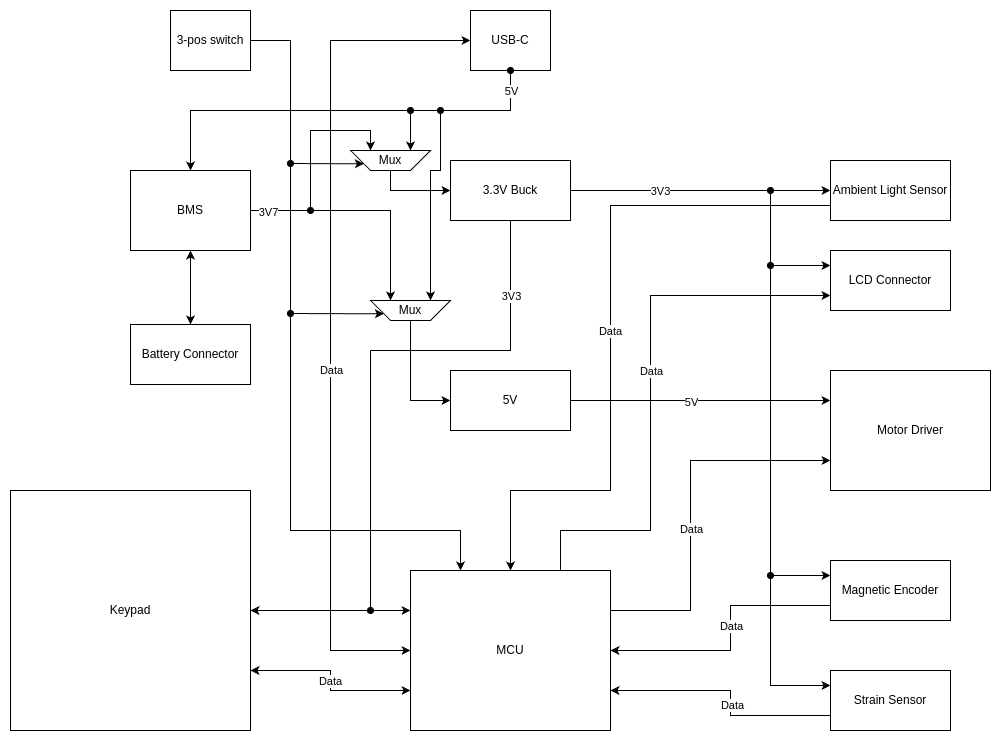

The diagram above was exported from draw.io. Its source (the exported page's mxGraphModel, read from the mxfile embedded in the PNG):
<mxGraphModel dx="1639" dy="927" grid="1" gridSize="10" guides="1" tooltips="1" connect="1" arrows="1" fold="1" page="1" pageScale="1" pageWidth="1169" pageHeight="827" math="0" shadow="0">
  <root>
    <mxCell id="0" />
    <mxCell id="1" parent="0" />
    <mxCell id="GmYDYf6V0mL1RIksBjV9-6" value="USB-C" style="rounded=0;whiteSpace=wrap;html=1;" parent="1" vertex="1">
      <mxGeometry x="540" y="40" width="80" height="60" as="geometry" />
    </mxCell>
    <mxCell id="GmYDYf6V0mL1RIksBjV9-7" value="3-pos switch" style="rounded=0;whiteSpace=wrap;html=1;" parent="1" vertex="1">
      <mxGeometry x="240" y="40" width="80" height="60" as="geometry" />
    </mxCell>
    <mxCell id="GmYDYf6V0mL1RIksBjV9-8" value="MCU" style="rounded=0;whiteSpace=wrap;html=1;" parent="1" vertex="1">
      <mxGeometry x="480" y="600" width="200" height="160" as="geometry" />
    </mxCell>
    <mxCell id="GmYDYf6V0mL1RIksBjV9-9" value="Keypad" style="rounded=0;whiteSpace=wrap;html=1;" parent="1" vertex="1">
      <mxGeometry x="80" y="520" width="240" height="240" as="geometry" />
    </mxCell>
    <mxCell id="GmYDYf6V0mL1RIksBjV9-10" value="Motor Driver" style="rounded=0;whiteSpace=wrap;html=1;" parent="1" vertex="1">
      <mxGeometry x="900" y="400" width="160" height="120" as="geometry" />
    </mxCell>
    <mxCell id="GmYDYf6V0mL1RIksBjV9-11" value="LCD Connector" style="rounded=0;whiteSpace=wrap;html=1;" parent="1" vertex="1">
      <mxGeometry x="900" y="280" width="120" height="60" as="geometry" />
    </mxCell>
    <mxCell id="GmYDYf6V0mL1RIksBjV9-12" value="Magnetic Encoder" style="rounded=0;whiteSpace=wrap;html=1;" parent="1" vertex="1">
      <mxGeometry x="900" y="590" width="120" height="60" as="geometry" />
    </mxCell>
    <mxCell id="GmYDYf6V0mL1RIksBjV9-13" value="Ambient Light Sensor" style="rounded=0;whiteSpace=wrap;html=1;" parent="1" vertex="1">
      <mxGeometry x="900" y="190" width="120" height="60" as="geometry" />
    </mxCell>
    <mxCell id="GmYDYf6V0mL1RIksBjV9-14" value="Strain Sensor" style="rounded=0;whiteSpace=wrap;html=1;" parent="1" vertex="1">
      <mxGeometry x="900" y="700" width="120" height="60" as="geometry" />
    </mxCell>
    <mxCell id="GmYDYf6V0mL1RIksBjV9-15" value="3.3V Buck" style="rounded=0;whiteSpace=wrap;html=1;" parent="1" vertex="1">
      <mxGeometry x="520" y="190" width="120" height="60" as="geometry" />
    </mxCell>
    <mxCell id="GmYDYf6V0mL1RIksBjV9-16" value="BMS" style="rounded=0;whiteSpace=wrap;html=1;" parent="1" vertex="1">
      <mxGeometry x="200" y="200" width="120" height="80" as="geometry" />
    </mxCell>
    <mxCell id="GmYDYf6V0mL1RIksBjV9-17" value="Battery Connector" style="rounded=0;whiteSpace=wrap;html=1;" parent="1" vertex="1">
      <mxGeometry x="200" y="354" width="120" height="60" as="geometry" />
    </mxCell>
    <mxCell id="GmYDYf6V0mL1RIksBjV9-24" value="" style="endArrow=classic;html=1;rounded=0;entryX=0.5;entryY=0;entryDx=0;entryDy=0;startArrow=oval;startFill=1;exitX=0.5;exitY=1;exitDx=0;exitDy=0;" parent="1" source="GmYDYf6V0mL1RIksBjV9-6" target="GmYDYf6V0mL1RIksBjV9-16" edge="1">
      <mxGeometry width="50" height="50" relative="1" as="geometry">
        <mxPoint x="580" y="160" as="sourcePoint" />
        <mxPoint x="280" y="180" as="targetPoint" />
        <Array as="points">
          <mxPoint x="580" y="140" />
          <mxPoint x="260" y="140" />
        </Array>
      </mxGeometry>
    </mxCell>
    <mxCell id="2bLrS-VZrDyPFi-mQ5lX-6" value="5V" style="edgeLabel;html=1;align=center;verticalAlign=middle;resizable=0;points=[];" parent="GmYDYf6V0mL1RIksBjV9-24" vertex="1" connectable="0">
      <mxGeometry x="-0.505" y="-1" relative="1" as="geometry">
        <mxPoint x="64" y="-19" as="offset" />
      </mxGeometry>
    </mxCell>
    <mxCell id="GmYDYf6V0mL1RIksBjV9-26" value="" style="endArrow=classic;startArrow=classic;html=1;rounded=0;entryX=0.5;entryY=1;entryDx=0;entryDy=0;exitX=0.5;exitY=0;exitDx=0;exitDy=0;" parent="1" source="GmYDYf6V0mL1RIksBjV9-17" target="GmYDYf6V0mL1RIksBjV9-16" edge="1">
      <mxGeometry width="50" height="50" relative="1" as="geometry">
        <mxPoint x="420" y="390" as="sourcePoint" />
        <mxPoint x="510" y="360" as="targetPoint" />
      </mxGeometry>
    </mxCell>
    <mxCell id="GmYDYf6V0mL1RIksBjV9-27" value="" style="endArrow=classic;startArrow=classic;html=1;rounded=0;exitX=1;exitY=0.75;exitDx=0;exitDy=0;entryX=0;entryY=0.75;entryDx=0;entryDy=0;" parent="1" source="GmYDYf6V0mL1RIksBjV9-9" target="GmYDYf6V0mL1RIksBjV9-8" edge="1">
      <mxGeometry width="50" height="50" relative="1" as="geometry">
        <mxPoint x="520" y="720" as="sourcePoint" />
        <mxPoint x="570" y="670" as="targetPoint" />
        <Array as="points">
          <mxPoint x="400" y="700" />
          <mxPoint x="400" y="720" />
        </Array>
      </mxGeometry>
    </mxCell>
    <mxCell id="2bLrS-VZrDyPFi-mQ5lX-36" value="Data" style="edgeLabel;html=1;align=center;verticalAlign=middle;resizable=0;points=[];" parent="GmYDYf6V0mL1RIksBjV9-27" vertex="1" connectable="0">
      <mxGeometry x="0.0148" y="-1" relative="1" as="geometry">
        <mxPoint y="-1" as="offset" />
      </mxGeometry>
    </mxCell>
    <mxCell id="GmYDYf6V0mL1RIksBjV9-30" value="" style="endArrow=classic;html=1;rounded=0;entryX=1;entryY=0.75;entryDx=0;entryDy=0;exitX=0;exitY=0.75;exitDx=0;exitDy=0;" parent="1" source="GmYDYf6V0mL1RIksBjV9-14" target="GmYDYf6V0mL1RIksBjV9-8" edge="1">
      <mxGeometry width="50" height="50" relative="1" as="geometry">
        <mxPoint x="800" y="760" as="sourcePoint" />
        <mxPoint x="860" y="480" as="targetPoint" />
        <Array as="points">
          <mxPoint x="800" y="745" />
          <mxPoint x="800" y="720" />
        </Array>
      </mxGeometry>
    </mxCell>
    <mxCell id="2bLrS-VZrDyPFi-mQ5lX-35" value="Data" style="edgeLabel;html=1;align=center;verticalAlign=middle;resizable=0;points=[];" parent="GmYDYf6V0mL1RIksBjV9-30" vertex="1" connectable="0">
      <mxGeometry x="-0.0925" y="-1" relative="1" as="geometry">
        <mxPoint as="offset" />
      </mxGeometry>
    </mxCell>
    <mxCell id="GmYDYf6V0mL1RIksBjV9-31" value="" style="endArrow=classic;html=1;rounded=0;exitX=0;exitY=0.75;exitDx=0;exitDy=0;entryX=1;entryY=0.5;entryDx=0;entryDy=0;" parent="1" source="GmYDYf6V0mL1RIksBjV9-12" target="GmYDYf6V0mL1RIksBjV9-8" edge="1">
      <mxGeometry width="50" height="50" relative="1" as="geometry">
        <mxPoint x="710" y="550" as="sourcePoint" />
        <mxPoint x="800" y="680" as="targetPoint" />
        <Array as="points">
          <mxPoint x="800" y="635" />
          <mxPoint x="800" y="680" />
        </Array>
      </mxGeometry>
    </mxCell>
    <mxCell id="2bLrS-VZrDyPFi-mQ5lX-34" value="Data" style="edgeLabel;html=1;align=center;verticalAlign=middle;resizable=0;points=[];" parent="GmYDYf6V0mL1RIksBjV9-31" vertex="1" connectable="0">
      <mxGeometry x="-0.0906" relative="1" as="geometry">
        <mxPoint as="offset" />
      </mxGeometry>
    </mxCell>
    <mxCell id="GmYDYf6V0mL1RIksBjV9-32" value="" style="endArrow=classic;html=1;rounded=0;exitX=1;exitY=0.25;exitDx=0;exitDy=0;entryX=0;entryY=0.75;entryDx=0;entryDy=0;" parent="1" source="GmYDYf6V0mL1RIksBjV9-8" target="GmYDYf6V0mL1RIksBjV9-10" edge="1">
      <mxGeometry width="50" height="50" relative="1" as="geometry">
        <mxPoint x="750" y="490" as="sourcePoint" />
        <mxPoint x="800" y="440" as="targetPoint" />
        <Array as="points">
          <mxPoint x="760" y="640" />
          <mxPoint x="760" y="490" />
        </Array>
      </mxGeometry>
    </mxCell>
    <mxCell id="2bLrS-VZrDyPFi-mQ5lX-33" value="Data" style="edgeLabel;html=1;align=center;verticalAlign=middle;resizable=0;points=[];" parent="GmYDYf6V0mL1RIksBjV9-32" vertex="1" connectable="0">
      <mxGeometry x="-0.1288" relative="1" as="geometry">
        <mxPoint as="offset" />
      </mxGeometry>
    </mxCell>
    <mxCell id="GmYDYf6V0mL1RIksBjV9-33" value="" style="endArrow=classic;html=1;rounded=0;entryX=0;entryY=0.75;entryDx=0;entryDy=0;exitX=0.75;exitY=0;exitDx=0;exitDy=0;" parent="1" source="GmYDYf6V0mL1RIksBjV9-8" target="GmYDYf6V0mL1RIksBjV9-11" edge="1">
      <mxGeometry width="50" height="50" relative="1" as="geometry">
        <mxPoint x="600" y="560" as="sourcePoint" />
        <mxPoint x="800" y="440" as="targetPoint" />
        <Array as="points">
          <mxPoint x="630" y="560" />
          <mxPoint x="720" y="560" />
          <mxPoint x="720" y="325" />
        </Array>
      </mxGeometry>
    </mxCell>
    <mxCell id="2bLrS-VZrDyPFi-mQ5lX-32" value="Data" style="edgeLabel;html=1;align=center;verticalAlign=middle;resizable=0;points=[];" parent="GmYDYf6V0mL1RIksBjV9-33" vertex="1" connectable="0">
      <mxGeometry x="0.0624" relative="1" as="geometry">
        <mxPoint as="offset" />
      </mxGeometry>
    </mxCell>
    <mxCell id="GmYDYf6V0mL1RIksBjV9-34" value="" style="endArrow=classic;html=1;rounded=0;exitX=0;exitY=0.75;exitDx=0;exitDy=0;entryX=0.5;entryY=0;entryDx=0;entryDy=0;" parent="1" source="GmYDYf6V0mL1RIksBjV9-13" target="GmYDYf6V0mL1RIksBjV9-8" edge="1">
      <mxGeometry width="50" height="50" relative="1" as="geometry">
        <mxPoint x="710" y="420" as="sourcePoint" />
        <mxPoint x="600" y="580" as="targetPoint" />
        <Array as="points">
          <mxPoint x="680" y="235" />
          <mxPoint x="680" y="520" />
          <mxPoint x="580" y="520" />
        </Array>
      </mxGeometry>
    </mxCell>
    <mxCell id="2bLrS-VZrDyPFi-mQ5lX-31" value="Data" style="edgeLabel;html=1;align=center;verticalAlign=middle;resizable=0;points=[];" parent="GmYDYf6V0mL1RIksBjV9-34" vertex="1" connectable="0">
      <mxGeometry x="0.0088" y="-1" relative="1" as="geometry">
        <mxPoint as="offset" />
      </mxGeometry>
    </mxCell>
    <mxCell id="GmYDYf6V0mL1RIksBjV9-35" value="5V" style="rounded=0;whiteSpace=wrap;html=1;" parent="1" vertex="1">
      <mxGeometry x="520" y="400" width="120" height="60" as="geometry" />
    </mxCell>
    <mxCell id="GmYDYf6V0mL1RIksBjV9-37" value="" style="endArrow=classic;html=1;rounded=0;entryX=0;entryY=0.25;entryDx=0;entryDy=0;exitX=1;exitY=0.5;exitDx=0;exitDy=0;" parent="1" source="GmYDYf6V0mL1RIksBjV9-35" target="GmYDYf6V0mL1RIksBjV9-10" edge="1">
      <mxGeometry width="50" height="50" relative="1" as="geometry">
        <mxPoint x="610" y="450" as="sourcePoint" />
        <mxPoint x="660" y="400" as="targetPoint" />
      </mxGeometry>
    </mxCell>
    <mxCell id="2bLrS-VZrDyPFi-mQ5lX-16" value="5V" style="edgeLabel;html=1;align=center;verticalAlign=middle;resizable=0;points=[];" parent="GmYDYf6V0mL1RIksBjV9-37" vertex="1" connectable="0">
      <mxGeometry x="-0.0769" relative="1" as="geometry">
        <mxPoint y="1" as="offset" />
      </mxGeometry>
    </mxCell>
    <mxCell id="GmYDYf6V0mL1RIksBjV9-43" value="" style="endArrow=classic;html=1;rounded=0;entryX=0;entryY=0.5;entryDx=0;entryDy=0;exitX=1;exitY=0.5;exitDx=0;exitDy=0;" parent="1" source="GmYDYf6V0mL1RIksBjV9-15" target="GmYDYf6V0mL1RIksBjV9-13" edge="1">
      <mxGeometry width="50" height="50" relative="1" as="geometry">
        <mxPoint x="660" y="230" as="sourcePoint" />
        <mxPoint x="840" y="290" as="targetPoint" />
      </mxGeometry>
    </mxCell>
    <mxCell id="2bLrS-VZrDyPFi-mQ5lX-5" value="3V3" style="edgeLabel;html=1;align=center;verticalAlign=middle;resizable=0;points=[];" parent="GmYDYf6V0mL1RIksBjV9-43" vertex="1" connectable="0">
      <mxGeometry x="-0.3077" y="-3" relative="1" as="geometry">
        <mxPoint y="-3" as="offset" />
      </mxGeometry>
    </mxCell>
    <mxCell id="GmYDYf6V0mL1RIksBjV9-44" value="" style="endArrow=classic;html=1;rounded=0;entryX=0;entryY=0.25;entryDx=0;entryDy=0;startArrow=oval;startFill=1;" parent="1" target="GmYDYf6V0mL1RIksBjV9-14" edge="1">
      <mxGeometry width="50" height="50" relative="1" as="geometry">
        <mxPoint x="840" y="220" as="sourcePoint" />
        <mxPoint x="840" y="720" as="targetPoint" />
        <Array as="points">
          <mxPoint x="840" y="715" />
        </Array>
      </mxGeometry>
    </mxCell>
    <mxCell id="GmYDYf6V0mL1RIksBjV9-45" value="" style="endArrow=classic;html=1;rounded=0;entryX=0;entryY=0.25;entryDx=0;entryDy=0;startArrow=oval;startFill=1;" parent="1" target="GmYDYf6V0mL1RIksBjV9-11" edge="1">
      <mxGeometry width="50" height="50" relative="1" as="geometry">
        <mxPoint x="840" y="295" as="sourcePoint" />
        <mxPoint x="890" y="410" as="targetPoint" />
      </mxGeometry>
    </mxCell>
    <mxCell id="GmYDYf6V0mL1RIksBjV9-46" value="" style="endArrow=classic;html=1;rounded=0;entryX=0;entryY=0.25;entryDx=0;entryDy=0;startArrow=oval;startFill=1;" parent="1" target="GmYDYf6V0mL1RIksBjV9-12" edge="1">
      <mxGeometry width="50" height="50" relative="1" as="geometry">
        <mxPoint x="840" y="605" as="sourcePoint" />
        <mxPoint x="900" y="600" as="targetPoint" />
      </mxGeometry>
    </mxCell>
    <mxCell id="GmYDYf6V0mL1RIksBjV9-47" value="" style="endArrow=none;html=1;rounded=0;startArrow=none;startFill=0;endFill=1;entryX=0.5;entryY=1;entryDx=0;entryDy=0;" parent="1" target="GmYDYf6V0mL1RIksBjV9-15" edge="1">
      <mxGeometry width="50" height="50" relative="1" as="geometry">
        <mxPoint x="440" y="380" as="sourcePoint" />
        <mxPoint x="570" y="290" as="targetPoint" />
        <Array as="points">
          <mxPoint x="580" y="380" />
        </Array>
      </mxGeometry>
    </mxCell>
    <mxCell id="2bLrS-VZrDyPFi-mQ5lX-15" value="3V3" style="edgeLabel;html=1;align=center;verticalAlign=middle;resizable=0;points=[];" parent="GmYDYf6V0mL1RIksBjV9-47" vertex="1" connectable="0">
      <mxGeometry x="0.444" relative="1" as="geometry">
        <mxPoint y="1" as="offset" />
      </mxGeometry>
    </mxCell>
    <mxCell id="GmYDYf6V0mL1RIksBjV9-48" value="" style="endArrow=classic;html=1;rounded=0;entryX=1;entryY=0.5;entryDx=0;entryDy=0;startArrow=oval;startFill=1;" parent="1" target="GmYDYf6V0mL1RIksBjV9-9" edge="1">
      <mxGeometry width="50" height="50" relative="1" as="geometry">
        <mxPoint x="440" y="640" as="sourcePoint" />
        <mxPoint x="520" y="570" as="targetPoint" />
      </mxGeometry>
    </mxCell>
    <mxCell id="GmYDYf6V0mL1RIksBjV9-49" value="" style="endArrow=classic;startArrow=classic;html=1;rounded=0;entryX=0;entryY=0.5;entryDx=0;entryDy=0;exitX=0;exitY=0.5;exitDx=0;exitDy=0;" parent="1" source="GmYDYf6V0mL1RIksBjV9-8" target="GmYDYf6V0mL1RIksBjV9-6" edge="1">
      <mxGeometry width="50" height="50" relative="1" as="geometry">
        <mxPoint x="240" y="160" as="sourcePoint" />
        <mxPoint x="570" y="380" as="targetPoint" />
        <Array as="points">
          <mxPoint x="400" y="680" />
          <mxPoint x="400" y="70" />
        </Array>
      </mxGeometry>
    </mxCell>
    <mxCell id="2bLrS-VZrDyPFi-mQ5lX-14" value="Data" style="edgeLabel;html=1;align=center;verticalAlign=middle;resizable=0;points=[];" parent="GmYDYf6V0mL1RIksBjV9-49" vertex="1" connectable="0">
      <mxGeometry x="-0.1289" relative="1" as="geometry">
        <mxPoint y="1" as="offset" />
      </mxGeometry>
    </mxCell>
    <mxCell id="2bLrS-VZrDyPFi-mQ5lX-1" value="" style="endArrow=classic;html=1;rounded=0;entryX=0;entryY=0.25;entryDx=0;entryDy=0;startArrow=none;startFill=0;" parent="1" target="GmYDYf6V0mL1RIksBjV9-8" edge="1">
      <mxGeometry width="50" height="50" relative="1" as="geometry">
        <mxPoint x="440" y="380" as="sourcePoint" />
        <mxPoint x="440" y="680" as="targetPoint" />
        <Array as="points">
          <mxPoint x="440" y="640" />
        </Array>
      </mxGeometry>
    </mxCell>
    <mxCell id="2bLrS-VZrDyPFi-mQ5lX-4" value="" style="endArrow=classic;html=1;rounded=0;entryX=0.25;entryY=0;entryDx=0;entryDy=0;exitX=1;exitY=0.5;exitDx=0;exitDy=0;" parent="1" source="GmYDYf6V0mL1RIksBjV9-7" target="GmYDYf6V0mL1RIksBjV9-8" edge="1">
      <mxGeometry width="50" height="50" relative="1" as="geometry">
        <mxPoint x="250" y="120" as="sourcePoint" />
        <mxPoint x="550" y="560" as="targetPoint" />
        <Array as="points">
          <mxPoint x="360" y="70" />
          <mxPoint x="360" y="120" />
          <mxPoint x="360" y="560" />
          <mxPoint x="530" y="560" />
        </Array>
      </mxGeometry>
    </mxCell>
    <mxCell id="2bLrS-VZrDyPFi-mQ5lX-7" value="Mux" style="shape=trapezoid;perimeter=trapezoidPerimeter;whiteSpace=wrap;html=1;fixedSize=1;rotation=0;horizontal=1;direction=west;" parent="1" vertex="1">
      <mxGeometry x="440" y="330" width="80" height="20" as="geometry" />
    </mxCell>
    <mxCell id="2bLrS-VZrDyPFi-mQ5lX-10" value="" style="endArrow=classic;html=1;rounded=0;entryX=1;entryY=0.25;entryDx=0;entryDy=0;startArrow=oval;startFill=1;" parent="1" target="2bLrS-VZrDyPFi-mQ5lX-7" edge="1">
      <mxGeometry width="50" height="50" relative="1" as="geometry">
        <mxPoint x="360" y="343" as="sourcePoint" />
        <mxPoint x="570" y="350" as="targetPoint" />
      </mxGeometry>
    </mxCell>
    <mxCell id="2bLrS-VZrDyPFi-mQ5lX-11" value="" style="endArrow=classic;html=1;rounded=0;exitX=0.5;exitY=0;exitDx=0;exitDy=0;entryX=0;entryY=0.5;entryDx=0;entryDy=0;" parent="1" source="2bLrS-VZrDyPFi-mQ5lX-7" target="GmYDYf6V0mL1RIksBjV9-35" edge="1">
      <mxGeometry width="50" height="50" relative="1" as="geometry">
        <mxPoint x="520" y="400" as="sourcePoint" />
        <mxPoint x="570" y="350" as="targetPoint" />
        <Array as="points">
          <mxPoint x="480" y="430" />
        </Array>
      </mxGeometry>
    </mxCell>
    <mxCell id="2bLrS-VZrDyPFi-mQ5lX-22" value="Mux" style="shape=trapezoid;perimeter=trapezoidPerimeter;whiteSpace=wrap;html=1;fixedSize=1;direction=west;" parent="1" vertex="1">
      <mxGeometry x="420" y="180" width="80" height="20" as="geometry" />
    </mxCell>
    <mxCell id="2bLrS-VZrDyPFi-mQ5lX-24" value="" style="endArrow=classic;html=1;rounded=0;entryX=0.25;entryY=1;entryDx=0;entryDy=0;startArrow=oval;startFill=1;" parent="1" target="2bLrS-VZrDyPFi-mQ5lX-22" edge="1">
      <mxGeometry width="50" height="50" relative="1" as="geometry">
        <mxPoint x="480" y="140" as="sourcePoint" />
        <mxPoint x="590" y="340" as="targetPoint" />
      </mxGeometry>
    </mxCell>
    <mxCell id="2bLrS-VZrDyPFi-mQ5lX-25" value="" style="endArrow=classic;html=1;rounded=0;exitX=0.5;exitY=0;exitDx=0;exitDy=0;entryX=0;entryY=0.5;entryDx=0;entryDy=0;" parent="1" source="2bLrS-VZrDyPFi-mQ5lX-22" target="GmYDYf6V0mL1RIksBjV9-15" edge="1">
      <mxGeometry width="50" height="50" relative="1" as="geometry">
        <mxPoint x="540" y="390" as="sourcePoint" />
        <mxPoint x="590" y="340" as="targetPoint" />
        <Array as="points">
          <mxPoint x="460" y="220" />
        </Array>
      </mxGeometry>
    </mxCell>
    <mxCell id="2bLrS-VZrDyPFi-mQ5lX-26" value="" style="endArrow=classic;html=1;rounded=0;entryX=0.25;entryY=1;entryDx=0;entryDy=0;startArrow=oval;startFill=1;" parent="1" target="2bLrS-VZrDyPFi-mQ5lX-7" edge="1">
      <mxGeometry width="50" height="50" relative="1" as="geometry">
        <mxPoint x="510" y="140" as="sourcePoint" />
        <mxPoint x="590" y="340" as="targetPoint" />
        <Array as="points">
          <mxPoint x="510" y="200" />
          <mxPoint x="500" y="200" />
        </Array>
      </mxGeometry>
    </mxCell>
    <mxCell id="2bLrS-VZrDyPFi-mQ5lX-27" value="" style="endArrow=classic;html=1;rounded=0;exitX=1;exitY=0.5;exitDx=0;exitDy=0;entryX=0.75;entryY=1;entryDx=0;entryDy=0;" parent="1" source="GmYDYf6V0mL1RIksBjV9-16" target="2bLrS-VZrDyPFi-mQ5lX-7" edge="1">
      <mxGeometry width="50" height="50" relative="1" as="geometry">
        <mxPoint x="540" y="390" as="sourcePoint" />
        <mxPoint x="590" y="340" as="targetPoint" />
        <Array as="points">
          <mxPoint x="460" y="240" />
        </Array>
      </mxGeometry>
    </mxCell>
    <mxCell id="2bLrS-VZrDyPFi-mQ5lX-37" value="3V7" style="edgeLabel;html=1;align=center;verticalAlign=middle;resizable=0;points=[];" parent="2bLrS-VZrDyPFi-mQ5lX-27" vertex="1" connectable="0">
      <mxGeometry x="-0.8493" relative="1" as="geometry">
        <mxPoint y="1" as="offset" />
      </mxGeometry>
    </mxCell>
    <mxCell id="2bLrS-VZrDyPFi-mQ5lX-28" value="" style="endArrow=classic;html=1;rounded=0;entryX=0.75;entryY=1;entryDx=0;entryDy=0;startArrow=oval;startFill=1;" parent="1" target="2bLrS-VZrDyPFi-mQ5lX-22" edge="1">
      <mxGeometry width="50" height="50" relative="1" as="geometry">
        <mxPoint x="380" y="240" as="sourcePoint" />
        <mxPoint x="380" y="90" as="targetPoint" />
        <Array as="points">
          <mxPoint x="380" y="160" />
          <mxPoint x="440" y="160" />
        </Array>
      </mxGeometry>
    </mxCell>
    <mxCell id="2bLrS-VZrDyPFi-mQ5lX-29" value="" style="endArrow=classic;html=1;rounded=0;startArrow=oval;startFill=1;entryX=1;entryY=0.25;entryDx=0;entryDy=0;" parent="1" target="2bLrS-VZrDyPFi-mQ5lX-22" edge="1">
      <mxGeometry width="50" height="50" relative="1" as="geometry">
        <mxPoint x="360" y="193" as="sourcePoint" />
        <mxPoint x="420" y="210" as="targetPoint" />
      </mxGeometry>
    </mxCell>
  </root>
</mxGraphModel>